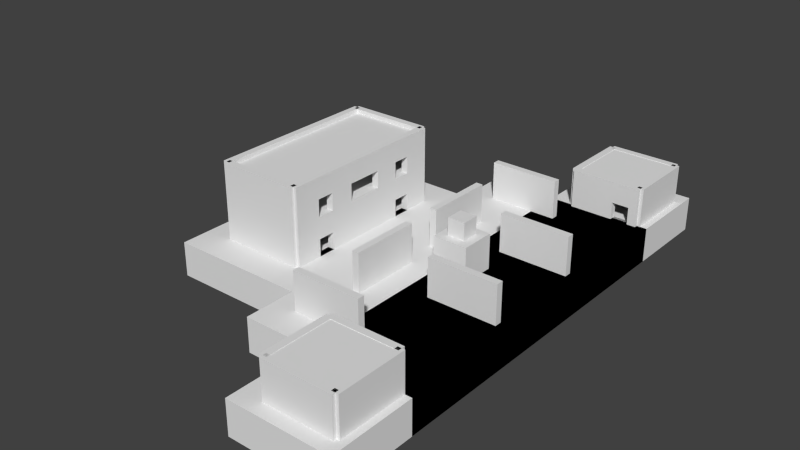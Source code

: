 # Source: yard3.blend  (saved by Blender 2.76.0; exported with 4.5.12 LTS)
import bpy
from mathutils import Matrix  # noqa: F401  (used for matrix-valued properties, if any)

bpy.ops.wm.read_factory_settings(use_empty=True)
scene = bpy.context.scene
scene.name = 'Scene'

# ---- collections
col_collection_1 = bpy.data.collections.new('Collection 1'); scene.collection.children.link(col_collection_1)

# ---- materials (node trees are filled in below, after node groups)
mat_material = bpy.data.materials.new('Material')
mat_material.alpha_threshold = 0.0
mat_material.use_transparent_shadow = False
mat_material.roughness = 0.5
mat_material.line_color = (0.0, 0.0, 0.0, 1.0)

# ---- material node trees

# ---- world
world_world = bpy.data.worlds.new('World'); scene.world = world_world
world_world.color = (0.05088, 0.05088, 0.05088)
world_world.use_sun_shadow = False
world_world.sun_shadow_jitter_overblur = 0.0
world_world.cycles.sampling_method = 'MANUAL'
world_world.cycles.sample_map_resolution = 256

# ---- meshes
me_cube_004 = bpy.data.meshes.new('Cube.004')
me_cube_004.from_pydata([(1.0, 1.0, -1.0), (1.0, -1.0, -1.0), (-1.0, -1.0, -1.0), (-1.0, 1.0, -1.0), (1.0, 1.0, 1.0), (1.0, -1.0, 1.0), (-1.0, -1.0, 1.0), (-1.0, 1.0, 1.0)], [], [(0, 1, 2, 3), (4, 7, 6, 5), (0, 4, 5, 1), (1, 5, 6, 2), (2, 6, 7, 3), (4, 0, 3, 7)])
me_cube_004.materials.append(mat_material)
me_cube_004.use_remesh_preserve_volume = False
me_cube_004.use_remesh_preserve_attributes = False
me_cube_004.use_mirror_vertex_groups = False
me_cube_004.update()
me_cube_003 = bpy.data.meshes.new('Cube.003')
me_cube_003.from_pydata([(1.0, 1.0, -1.0), (1.0, -1.0, -1.0), (-1.0, -1.0, -1.0), (-1.0, 1.0, -1.0), (1.0, 1.0, 1.0), (1.0, -1.0, 1.0), (-1.0, -1.0, 1.0), (-1.0, 1.0, 1.0)], [], [(0, 1, 2, 3), (4, 7, 6, 5), (0, 4, 5, 1), (1, 5, 6, 2), (2, 6, 7, 3), (4, 0, 3, 7)])
me_cube_003.materials.append(mat_material)
me_cube_003.use_remesh_preserve_volume = False
me_cube_003.use_remesh_preserve_attributes = False
me_cube_003.use_mirror_vertex_groups = False
me_cube_003.update()
me_cube_022 = bpy.data.meshes.new('Cube.022')
me_cube_022.from_pydata([(-0.248, 0.9796, -10.0), (0.8929, 0.9796, -11.12), (0.8929, 0.9796, 1.125), (-1.0, 0.9796, 1.125), (-0.744, 0.9796, -5.0), (-0.248, 0.9796, -5.0), (-0.744, 0.9796, -10.0), (-1.0, 0.9796, -11.12), (1.0, 0.9796, -11.13), (1.0, 1.197, -11.12), (1.0, 1.097, -11.12), (0.8929, 1.097, -11.12), (-1.0, 1.197, -11.12), (1.091, 1.097, -11.13), (1.091, -1.097, -11.13), (0.8929, -1.097, -11.13), (0.8929, -0.8163, -10.0), (0.8929, -0.2721, -10.0), (0.8929, -1.097, 1.125), (0.8929, 1.097, 1.125), (0.8929, 1.097, 1.125), (0.8929, -0.8163, -5.0), (0.8929, -0.2721, -5.0), (1.0, 1.034, 1.125), (1.0, 1.197, 1.125), (-1.0, 1.197, 1.125), (0.9669, 1.097, 1.125), (-0.248, 1.197, -10.0), (-0.744, 1.197, -5.0), (-0.744, 1.197, -10.0), (-0.248, 1.197, -5.0), (1.0, 1.097, 1.125), (1.091, 1.097, 1.125), (1.091, -0.2721, -10.0), (1.091, -1.097, 1.125), (1.091, -0.8163, -5.0), (1.091, -0.2721, -5.0), (1.091, -0.8163, -10.0), (1.0, 1.0, -1.0), (1.0, -1.0, -1.0), (-1.0, -1.0, -1.0), (-1.0, 1.0, -1.0), (1.0, 1.0, 1.0), (-1.0, 1.0, 1.0), (1.0, -1.0, 1.0), (-1.0, -1.0, 1.0), (1.0, -1.197, -11.13), (1.0, -1.197, 1.125), (-1.0, -1.197, 1.125), (-1.0, -1.197, -11.12), (1.0, -0.9796, -11.12), (-1.0, -0.9796, -11.12), (1.0, -0.9796, 1.125), (-1.0, -0.9796, 1.125), (-0.8929, 1.097, -11.12), (-0.8929, 1.097, 1.125), (-0.8929, -1.097, 1.125), (-0.8929, -1.097, -11.12), (-1.091, 1.097, -11.12), (-1.091, -1.097, -11.12), (-1.091, 1.097, 1.125), (-1.091, -1.097, 1.125)], [], [(0, 1, 2, 3, 4, 5), (0, 6, 4, 3, 7, 8, 1), (9, 10, 11, 8, 7, 12), (11, 13, 14, 15, 1, 8), (16, 17, 15, 18, 19, 20, 2, 21), (17, 22, 21, 2, 1, 15), (23, 24, 25, 3, 2, 20, 26), (3, 25, 12, 7), (27, 9, 12, 25, 28, 29), (27, 30, 28, 25, 24, 9), (10, 9, 24, 23, 31), (13, 11, 10, 31, 32), (33, 13, 32, 34, 35, 36), (37, 35, 34, 14, 13, 33), (34, 18, 15, 14), (32, 31, 23, 26, 19, 18, 34), (20, 19, 26), (35, 37, 16, 21), (21, 22, 36, 35), (37, 33, 17, 16), (22, 17, 33, 36), (30, 27, 0, 5), (28, 30, 5, 4), (27, 29, 6, 0), (4, 6, 29, 28), (38, 39, 40, 41), (42, 38, 41, 43), (38, 42, 44, 39), (39, 44, 45, 40), (40, 45, 43, 41), (42, 43, 45, 44), (46, 47, 48, 49), (50, 46, 49, 51), (46, 50, 52, 47), (47, 52, 53, 48), (48, 53, 51, 49), (50, 51, 53, 52), (54, 55, 56, 57), (58, 54, 57, 59), (54, 58, 60, 55), (55, 60, 61, 56), (56, 61, 59, 57), (58, 59, 61, 60)])
me_cube_022.materials.append(mat_material)
me_cube_022.use_remesh_preserve_volume = False
me_cube_022.use_remesh_preserve_attributes = False
me_cube_022.use_mirror_vertex_groups = False
me_cube_022.update()
me_cube_021 = bpy.data.meshes.new('Cube.021')
me_cube_021.from_pydata([(1.0, 1.0, -1.0), (1.0, -1.0, -1.0), (-1.0, -1.0, -1.0), (-1.0, 1.0, -1.0), (1.0, 1.0, 1.0), (1.0, -1.0, 1.0), (-1.0, -1.0, 1.0), (-1.0, 1.0, 1.0)], [], [(0, 1, 2, 3), (4, 7, 6, 5), (0, 4, 5, 1), (1, 5, 6, 2), (2, 6, 7, 3), (4, 0, 3, 7)])
me_cube_021.materials.append(mat_material)
me_cube_021.use_remesh_preserve_volume = False
me_cube_021.use_remesh_preserve_attributes = False
me_cube_021.use_mirror_vertex_groups = False
me_cube_021.update()
me_cube_020 = bpy.data.meshes.new('Cube.020')
me_cube_020.from_pydata([(1.0, 1.0, -1.0), (1.0, -1.0, -1.0), (-1.0, -1.0, -1.0), (-1.0, 1.0, -1.0), (1.0, 1.0, 1.0), (1.0, -1.0, 1.0), (-1.0, -1.0, 1.0), (-1.0, 1.0, 1.0)], [], [(0, 1, 2, 3), (4, 7, 6, 5), (0, 4, 5, 1), (1, 5, 6, 2), (2, 6, 7, 3), (4, 0, 3, 7)])
me_cube_020.materials.append(mat_material)
me_cube_020.use_remesh_preserve_volume = False
me_cube_020.use_remesh_preserve_attributes = False
me_cube_020.use_mirror_vertex_groups = False
me_cube_020.update()
me_cube_019 = bpy.data.meshes.new('Cube.019')
me_cube_019.from_pydata([(1.0, 1.0, -1.0), (1.0, -1.0, -1.0), (-1.0, -1.0, -1.0), (-1.0, 1.0, -1.0), (1.0, 1.0, 1.0), (1.0, -1.0, 1.0), (-1.0, -1.0, 1.0), (-1.0, 1.0, 1.0)], [], [(0, 1, 2, 3), (4, 7, 6, 5), (0, 4, 5, 1), (1, 5, 6, 2), (2, 6, 7, 3), (4, 0, 3, 7)])
me_cube_019.materials.append(mat_material)
me_cube_019.use_remesh_preserve_volume = False
me_cube_019.use_remesh_preserve_attributes = False
me_cube_019.use_mirror_vertex_groups = False
me_cube_019.update()
me_cube_018 = bpy.data.meshes.new('Cube.018')
me_cube_018.from_pydata([(1.0, 1.0, -1.0), (1.0, -1.0, -1.0), (-1.0, -1.0, -1.0), (-1.0, 1.0, -1.0), (1.0, 1.0, 1.0), (1.0, -1.0, 1.0), (-1.0, -1.0, 1.0), (-1.0, 1.0, 1.0)], [], [(0, 1, 2, 3), (4, 7, 6, 5), (0, 4, 5, 1), (1, 5, 6, 2), (2, 6, 7, 3), (4, 0, 3, 7)])
me_cube_018.materials.append(mat_material)
me_cube_018.use_remesh_preserve_volume = False
me_cube_018.use_remesh_preserve_attributes = False
me_cube_018.use_mirror_vertex_groups = False
me_cube_018.update()
me_cube_017 = bpy.data.meshes.new('Cube.017')
me_cube_017.from_pydata([(1.0, 1.0, -1.0), (1.0, -1.0, -1.0), (-1.0, -1.0, -1.0), (-1.0, 1.0, -1.0), (1.0, 1.0, 1.0), (1.0, -1.0, 1.0), (-1.0, -1.0, 1.0), (-1.0, 1.0, 1.0)], [], [(0, 1, 2, 3), (4, 7, 6, 5), (0, 4, 5, 1), (1, 5, 6, 2), (2, 6, 7, 3), (4, 0, 3, 7)])
me_cube_017.materials.append(mat_material)
me_cube_017.use_remesh_preserve_volume = False
me_cube_017.use_remesh_preserve_attributes = False
me_cube_017.use_mirror_vertex_groups = False
me_cube_017.update()
me_cube_016 = bpy.data.meshes.new('Cube.016')
me_cube_016.from_pydata([(1.0, 1.0, -1.0), (1.0, -1.0, -1.0), (-1.0, -1.0, -1.0), (-1.0, 1.0, -1.0), (1.0, 1.0, 1.0), (1.0, -1.0, 1.0), (-1.0, -1.0, 1.0), (-1.0, 1.0, 1.0)], [], [(0, 1, 2, 3), (4, 7, 6, 5), (0, 4, 5, 1), (1, 5, 6, 2), (2, 6, 7, 3), (4, 0, 3, 7)])
me_cube_016.materials.append(mat_material)
me_cube_016.use_remesh_preserve_volume = False
me_cube_016.use_remesh_preserve_attributes = False
me_cube_016.use_mirror_vertex_groups = False
me_cube_016.update()
me_cube_015 = bpy.data.meshes.new('Cube.015')
me_cube_015.from_pydata([(-1.0, -1.0, -1.0), (-1.0, -1.0, 1.0), (-1.0, 1.0, -1.0), (-1.0, 1.0, 1.0), (1.0, -1.0, -1.0), (1.0, -1.0, 1.0), (1.0, 1.0, -1.0), (1.0, 1.0, 1.0)], [], [(1, 3, 2, 0), (3, 7, 6, 2), (7, 5, 4, 6), (5, 1, 0, 4), (0, 2, 6, 4), (5, 7, 3, 1)])
me_cube_015.use_remesh_preserve_volume = False
me_cube_015.use_remesh_preserve_attributes = False
me_cube_015.use_mirror_vertex_groups = False
me_cube_015.update()
me_cube_014 = bpy.data.meshes.new('Cube.014')
me_cube_014.from_pydata([(-1.0, -1.0, -1.0), (-1.0, -1.0, 1.0), (-1.0, 1.0, -1.0), (-1.0, 1.0, 1.0), (1.0, -1.0, -1.0), (1.0, -1.0, 1.0), (1.0, 1.0, -1.0), (1.0, 1.0, 1.0)], [], [(1, 3, 2, 0), (3, 7, 6, 2), (7, 5, 4, 6), (5, 1, 0, 4), (0, 2, 6, 4), (5, 7, 3, 1)])
me_cube_014.use_remesh_preserve_volume = False
me_cube_014.use_remesh_preserve_attributes = False
me_cube_014.use_mirror_vertex_groups = False
me_cube_014.update()
me_cube_013 = bpy.data.meshes.new('Cube.013')
me_cube_013.from_pydata([(-1.0, -1.197, -11.12), (1.0, -1.197, -11.13), (-0.248, -1.197, -10.0), (-0.744, -1.197, -10.0), (-0.744, -1.197, -5.0), (-1.0, -1.197, 1.125), (-0.248, -1.197, -5.0), (1.0, -1.197, 1.125), (1.0, -1.097, -11.12), (-1.0, -0.9796, -11.12), (0.8929, -0.9796, -11.12), (0.8929, -1.097, -11.12), (1.0, -1.097, 1.125), (1.0, -0.9796, 1.125), (1.0, -0.9796, 1.125), (-1.0, -0.9796, 1.125), (1.091, -1.097, 1.125), (0.8929, -1.097, -11.13), (1.091, -1.097, -11.13), (0.8929, -0.9796, 1.125), (-0.248, -0.9796, -10.0), (-0.248, -0.9796, -5.0), (-0.744, -0.9796, -5.0), (-0.744, -0.9796, -10.0), (0.8929, 1.097, 1.125), (0.8929, 1.097, -11.12), (0.8929, 0.8163, -10.0), (0.8929, 0.8163, -5.0), (0.8929, 0.2721, -5.0), (0.8929, 0.2721, -10.0), (1.091, 1.097, 1.125), (1.091, 1.097, -11.13), (1.091, 0.8163, -10.0), (1.091, 0.2721, -10.0), (1.091, 0.2721, -5.0), (1.091, 0.8163, -5.0), (1.0, 1.0, -1.0), (1.0, -1.0, -1.0), (-1.0, -1.0, -1.0), (-1.0, 1.0, -1.0), (1.0, 1.0, 1.0), (-1.0, 1.0, 1.0), (1.0, -1.0, 1.0), (-1.0, -1.0, 1.0), (1.0, 0.9796, -11.13), (1.0, 0.9796, 1.125), (-1.0, 0.9796, 1.125), (-1.0, 0.9796, -11.12), (1.0, 1.197, -11.12), (-1.0, 1.197, -11.12), (1.0, 1.197, 1.125), (-1.0, 1.197, 1.125), (-0.8929, 1.097, -11.12), (-0.8929, 1.097, 1.125), (-0.8929, -1.097, 1.125), (-0.8929, -1.097, -11.12), (-1.091, 1.097, -11.12), (-1.091, -1.097, -11.12), (-1.091, 1.097, 1.125), (-1.091, -1.097, 1.125)], [], [(0, 1, 2, 3, 4, 5), (5, 4, 6, 2, 1, 7), (8, 1, 0, 9, 10, 11), (1, 8, 12, 13, 14, 7), (7, 14, 15, 5), (5, 15, 9, 0), (16, 12, 8, 11, 17, 18), (15, 14, 13, 19, 10, 20, 21, 22), (15, 22, 23, 20, 10, 9), (24, 25, 26, 27, 28, 10, 19), (17, 11, 10, 28, 29, 26, 25), (30, 24, 19, 13, 12, 16), (18, 31, 32, 33, 34, 30, 16), (30, 34, 35, 32, 31), (25, 31, 18, 17), (31, 25, 24, 30), (34, 33, 29, 28), (28, 27, 35, 34), (33, 32, 26, 29), (27, 26, 32, 35), (21, 20, 2, 6), (22, 21, 6, 4), (20, 23, 3, 2), (4, 3, 23, 22), (36, 37, 38, 39), (40, 36, 39, 41), (36, 40, 42, 37), (37, 42, 43, 38), (38, 43, 41, 39), (40, 41, 43, 42), (44, 45, 46, 47), (48, 44, 47, 49), (44, 48, 50, 45), (45, 50, 51, 46), (46, 51, 49, 47), (48, 49, 51, 50), (52, 53, 54, 55), (56, 52, 55, 57), (52, 56, 58, 53), (53, 58, 59, 54), (54, 59, 57, 55), (56, 57, 59, 58)])
me_cube_013.materials.append(mat_material)
me_cube_013.use_remesh_preserve_volume = False
me_cube_013.use_remesh_preserve_attributes = False
me_cube_013.use_mirror_vertex_groups = False
me_cube_013.update()
me_cube_006 = bpy.data.meshes.new('Cube.006')
me_cube_006.from_pydata([(0.9167, -0.7143, -3.75), (0.9167, -0.7143, -8.75), (0.9167, -0.7143, -15.0), (0.9167, -0.7143, -20.0), (0.9167, -1.029, -22.25), (0.9167, -1.029, 2.25), (0.9167, 1.029, 2.25), (0.9167, 0.7143, -8.75), (0.9167, 0.7143, -3.75), (0.9167, 0.5102, -3.75), (0.9167, 0.5102, -8.75), (0.9167, 0.5102, -15.0), (0.9167, 0.5102, -20.0), (0.9167, 0.2143, -8.75), (0.9167, 0.2143, -3.75), (0.9167, -0.2143, -3.75), (0.9167, -0.2143, -8.75), (0.9167, -0.5102, -8.75), (0.9167, -0.5102, -3.75), (0.9167, -0.5102, -15.0), (0.9167, 0.7143, -20.0), (0.9167, 0.7143, -15.0), (0.9167, 1.029, -22.25), (0.9167, -0.5102, -20.0), (1.083, -1.029, -22.25), (1.083, 1.029, -22.25), (1.083, -1.029, 2.25), (1.083, 1.029, 2.25), (1.083, -0.5102, -15.0), (1.083, -0.5102, -20.0), (1.083, -0.7143, -20.0), (1.083, 0.7143, -8.75), (1.083, 0.5102, -8.75), (1.083, 0.5102, -15.0), (1.083, 0.7143, -15.0), (1.083, 0.7143, -20.0), (1.083, 0.5102, -20.0), (1.083, 0.2143, -8.75), (1.083, -0.2143, -8.75), (1.083, -0.5102, -8.75), (1.083, -0.7143, -8.75), (1.083, -0.7143, -15.0), (1.083, -0.7143, -3.75), (1.083, -0.5102, -3.75), (1.083, -0.2143, -3.75), (1.083, 0.2143, -3.75), (1.083, 0.5102, -3.75), (1.083, 0.7143, -3.75), (-0.375, -0.4143, -11.0), (-0.875, -0.4143, -11.0), (-0.875, 0.4143, -11.0), (-0.375, 0.4143, -11.0), (-0.375, 0.8224, -11.0), (-1.0, 1.0, -11.0), (1.0, 1.0, -11.0), (1.0, -1.0, -11.0), (-1.0, -1.0, -11.0), (-0.875, -0.8224, -11.0), (-0.375, -0.8224, -11.0), (-0.875, 0.8224, -11.0), (1.0, 1.0, -9.0), (-1.0, 1.0, -9.0), (1.0, -1.0, -9.0), (-1.0, -1.0, -9.0), (-0.875, -0.4143, -9.0), (-0.875, 0.4143, -9.0), (-0.875, 0.8224, -9.0), (-0.375, 0.8224, -9.0), (-0.875, -0.8224, -9.0), (-0.375, -0.4143, -9.0), (-0.375, -0.8224, -9.0), (-0.375, 0.4143, -9.0), (-1.083, -1.029, -22.25), (-1.083, -1.029, 2.25), (-1.083, 1.029, 2.25), (-1.083, 1.029, -22.25), (-0.9167, -1.029, -22.25), (-0.9167, 1.029, -22.25), (-0.9167, -1.029, 2.25), (-0.9167, 1.029, 2.25), (1.0, 1.0, -1.0), (1.0, -1.0, -1.0), (-1.0, -1.0, -1.0), (-1.0, 1.0, -1.0), (1.0, 1.0, 1.0), (-1.0, 1.0, 1.0), (1.0, -1.0, 1.0), (-1.0, -1.0, 1.0), (1.0, 0.9796, -22.25), (1.0, 0.9796, 2.25), (-1.0, 0.9796, 2.25), (-1.0, 0.9796, -22.25), (1.0, 1.061, -22.25), (-1.0, 1.061, -22.25), (1.0, 1.061, 2.25), (-1.0, 1.061, 2.25), (1.0, -1.061, -22.25), (1.0, -1.061, 2.25), (-1.0, -1.061, 2.25), (-1.0, -1.061, -22.25), (1.0, -0.9796, -22.25), (-1.0, -0.9796, -22.25), (1.0, -0.9796, 2.25), (-1.0, -0.9796, 2.25)], [], [(0, 1, 2, 3, 4, 5, 6, 7, 8, 9, 10, 11, 12, 13, 14, 15, 16, 17, 18), (19, 2, 1, 17, 16, 13, 12, 20, 21, 11, 10, 7, 6, 22, 4, 3, 23), (24, 4, 22, 25), (4, 24, 26, 5), (5, 26, 27, 6), (6, 27, 25, 22), (28, 29, 30, 24, 25, 27, 31, 32, 33, 34, 35, 36, 37, 38, 39, 40, 41), (42, 43, 39, 38, 44, 45, 37, 36, 33, 32, 46, 47, 31, 27, 26, 24, 30, 41, 40), (21, 20, 35, 34), (34, 33, 11, 21), (20, 12, 36, 35), (33, 36, 12, 11), (19, 23, 29, 28), (28, 41, 2, 19), (23, 3, 30, 29), (41, 30, 3, 2), (14, 13, 37, 45), (45, 44, 15, 14), (13, 16, 38, 37), (44, 38, 16, 15), (18, 17, 39, 43), (43, 42, 0, 18), (17, 1, 40, 39), (42, 40, 1, 0), (8, 7, 31, 47), (47, 46, 9, 8), (7, 10, 32, 31), (46, 32, 10, 9), (48, 49, 50, 51, 52, 53, 54, 55, 56, 57, 58), (49, 57, 56, 53, 52, 59, 50), (60, 54, 53, 61), (54, 60, 62, 55), (55, 62, 63, 56), (56, 63, 61, 53), (64, 65, 66, 67, 60, 61, 63, 68), (69, 70, 68, 63, 62, 60, 67, 71, 65, 64), (64, 68, 57, 49), (69, 64, 49, 48), (68, 70, 58, 57), (70, 69, 48, 58), (66, 65, 50, 59), (67, 66, 59, 52), (65, 71, 51, 50), (71, 67, 52, 51), (72, 73, 74, 75), (76, 72, 75, 77), (72, 76, 78, 73), (73, 78, 79, 74), (74, 79, 77, 75), (76, 77, 79, 78), (80, 81, 82, 83), (84, 80, 83, 85), (80, 84, 86, 81), (81, 86, 87, 82), (82, 87, 85, 83), (84, 85, 87, 86), (88, 89, 90, 91), (92, 88, 91, 93), (88, 92, 94, 89), (89, 94, 95, 90), (90, 95, 93, 91), (92, 93, 95, 94), (96, 97, 98, 99), (100, 96, 99, 101), (96, 100, 102, 97), (97, 102, 103, 98), (98, 103, 101, 99), (100, 101, 103, 102)])
me_cube_006.materials.append(mat_material)
me_cube_006.use_remesh_preserve_volume = False
me_cube_006.use_remesh_preserve_attributes = False
me_cube_006.use_mirror_vertex_groups = False
me_cube_006.update()
me_cube_002 = bpy.data.meshes.new('Cube.002')
me_cube_002.from_pydata([(1.0, 1.0, -1.0), (1.0, -1.0, -1.0), (-1.0, -1.0, -1.0), (-1.0, 1.0, -1.0), (1.0, 1.0, 1.0), (1.0, -1.0, 1.0), (-1.0, -1.0, 1.0), (-1.0, 1.0, 1.0)], [], [(0, 1, 2, 3), (4, 7, 6, 5), (0, 4, 5, 1), (1, 5, 6, 2), (2, 6, 7, 3), (4, 0, 3, 7)])
me_cube_002.materials.append(mat_material)
me_cube_002.use_remesh_preserve_volume = False
me_cube_002.use_remesh_preserve_attributes = False
me_cube_002.use_mirror_vertex_groups = False
me_cube_002.update()
me_cube_001 = bpy.data.meshes.new('Cube.001')
me_cube_001.from_pydata([(1.0, 1.0, -1.0), (1.0, -1.0, -1.0), (-1.0, -1.0, -1.0), (-1.0, 1.0, -1.0), (1.0, 1.0, 1.0), (1.0, -1.0, 1.0), (-1.0, -1.0, 1.0), (-1.0, 1.0, 1.0)], [], [(0, 1, 2, 3), (4, 7, 6, 5), (0, 4, 5, 1), (1, 5, 6, 2), (2, 6, 7, 3), (4, 0, 3, 7)])
me_cube_001.materials.append(mat_material)
me_cube_001.use_remesh_preserve_volume = False
me_cube_001.use_remesh_preserve_attributes = False
me_cube_001.use_mirror_vertex_groups = False
me_cube_001.update()
me_cube = bpy.data.meshes.new('Cube')
me_cube.from_pydata([(1.0, 1.0, -1.0), (1.0, -1.0, -1.0), (-1.0, -1.0, -1.0), (-1.0, 1.0, -1.0), (1.0, 1.0, 1.0), (1.0, -1.0, 1.0), (-1.0, -1.0, 1.0), (-1.0, 1.0, 1.0)], [], [(0, 1, 2, 3), (4, 7, 6, 5), (0, 4, 5, 1), (1, 5, 6, 2), (2, 6, 7, 3), (4, 0, 3, 7)])
me_cube.materials.append(mat_material)
me_cube.use_remesh_preserve_volume = False
me_cube.use_remesh_preserve_attributes = False
me_cube.use_mirror_vertex_groups = False
me_cube.update()

# ---- objects
ob_cube_004 = bpy.data.objects.new('Cube.004', me_cube_004)
ob_cube_003 = bpy.data.objects.new('Cube.003', me_cube_003)
ob_cube_009 = bpy.data.objects.new('Cube.009', me_cube_022)
ob_cube_021 = bpy.data.objects.new('Cube.021', me_cube_021)
ob_cube_020 = bpy.data.objects.new('Cube.020', me_cube_020)
ob_cube_019 = bpy.data.objects.new('Cube.019', me_cube_019)
ob_cube_018 = bpy.data.objects.new('Cube.018', me_cube_018)
ob_cube_017 = bpy.data.objects.new('Cube.017', me_cube_017)
ob_cube_016 = bpy.data.objects.new('Cube.016', me_cube_016)
ob_cube_015 = bpy.data.objects.new('Cube.015', me_cube_015)
ob_cube_014 = bpy.data.objects.new('Cube.014', me_cube_014)
ob_cube_013 = bpy.data.objects.new('Cube.013', me_cube_013)
ob_cube_006 = bpy.data.objects.new('Cube.006', me_cube_006)
ob_cube_002 = bpy.data.objects.new('Cube.002', me_cube_002)
ob_cube_001 = bpy.data.objects.new('Cube.001', me_cube_001)
ob_cube = bpy.data.objects.new('Cube', me_cube)

# ---- transforms, parenting, visibility, modifiers, constraints
ob_cube_004.location = (-10.6, 2.5, 1.87)
ob_cube_004.rotation_euler = (-3.142, 0.6109, -7.854)
ob_cube_004.scale = (2.016, 0.6125, 0.2)
ob_cube_004.lock_rotations_4d = False
ob_cube_004.empty_display_type = 'ARROWS'
ob_cube_004.lineart.crease_threshold = 0.0
ob_cube_003.location = (-10.6, -2.5, 1.87)
ob_cube_003.rotation_euler = (-3.142, 0.6109, -4.712)
ob_cube_003.scale = (2.016, 0.6125, 0.2)
ob_cube_003.lock_rotations_4d = False
ob_cube_003.empty_display_type = 'ARROWS'
ob_cube_003.lineart.crease_threshold = 0.0
ob_cube_009.location = (2.4, 12.0, 3.0)
ob_cube_009.rotation_euler = (0.0, -1.51e-07, -3.142)
ob_cube_009.scale = (2.016, 1.838, 0.2)
ob_cube_009.lock_rotations_4d = False
ob_cube_009.empty_display_type = 'ARROWS'
ob_cube_009.lineart.crease_threshold = 0.0
ob_cube_021.location = (-1.6, 8.0, 2.0)
ob_cube_021.rotation_euler = (-1.571, -2.22e-16, -3.142)
ob_cube_021.scale = (2.016, 1.225, 0.2)
ob_cube_021.lock_rotations_4d = False
ob_cube_021.empty_display_type = 'ARROWS'
ob_cube_021.lineart.crease_threshold = 0.0
ob_cube_020.location = (2.4, 3.0, 2.0)
ob_cube_020.rotation_euler = (-1.571, -2.22e-16, -3.142)
ob_cube_020.scale = (2.016, 1.225, 0.2)
ob_cube_020.lock_rotations_4d = False
ob_cube_020.empty_display_type = 'ARROWS'
ob_cube_020.lineart.crease_threshold = 0.0
ob_cube_019.location = (-2.6, 3.0, 2.0)
ob_cube_019.rotation_euler = (-1.571, -2.22e-16, -4.712)
ob_cube_019.scale = (2.016, 1.225, 0.2)
ob_cube_019.lock_rotations_4d = False
ob_cube_019.empty_display_type = 'ARROWS'
ob_cube_019.lineart.crease_threshold = 0.0
ob_cube_018.location = (-2.6, -3.0, 2.0)
ob_cube_018.rotation_euler = (-1.571, -2.22e-16, -4.712)
ob_cube_018.scale = (2.016, 1.225, 0.2)
ob_cube_018.lock_rotations_4d = False
ob_cube_018.empty_display_type = 'ARROWS'
ob_cube_018.lineart.crease_threshold = 0.0
ob_cube_017.location = (2.4, -3.0, 2.0)
ob_cube_017.rotation_euler = (-1.571, -2.22e-16, -3.142)
ob_cube_017.scale = (2.016, 1.225, 0.2)
ob_cube_017.lock_rotations_4d = False
ob_cube_017.empty_display_type = 'ARROWS'
ob_cube_017.lineart.crease_threshold = 0.0
ob_cube_016.location = (-1.6, -8.0, 2.0)
ob_cube_016.rotation_euler = (-1.571, -2.22e-16, -3.142)
ob_cube_016.scale = (2.016, 1.225, 0.2)
ob_cube_016.lock_rotations_4d = False
ob_cube_016.empty_display_type = 'ARROWS'
ob_cube_016.lineart.crease_threshold = 0.0
ob_cube_015.location = (0.0, 0.0, 3.5)
ob_cube_015.scale = (0.5, 0.5, 0.5)
ob_cube_015.lineart.crease_threshold = 0.0
ob_cube_014.location = (0.0, 0.0, 2.0)
ob_cube_014.lineart.crease_threshold = 0.0
ob_cube_013.location = (2.4, -12.0, 3.0)
ob_cube_013.rotation_euler = (0.0, -1.51e-07, -3.142)
ob_cube_013.scale = (2.016, 1.838, 0.2)
ob_cube_013.lock_rotations_4d = False
ob_cube_013.empty_display_type = 'ARROWS'
ob_cube_013.lineart.crease_threshold = 0.0
ob_cube_006.location = (-9.0, 0.0, 5.0)
ob_cube_006.scale = (2.4, 4.9, 0.2)
ob_cube_006.lock_rotations_4d = False
ob_cube_006.empty_display_type = 'ARROWS'
ob_cube_006.lineart.crease_threshold = 0.0
ob_cube_002.location = (2.0, 0.0, 0.0)
ob_cube_002.scale = (3.0, 15.0, 1.0)
ob_cube_002.lock_rotations_4d = False
ob_cube_002.empty_display_type = 'ARROWS'
ob_cube_002.lineart.crease_threshold = 0.0
ob_cube_001.location = (-9.0, 0.0, 0.0)
ob_cube_001.scale = (4.0, 7.0, 1.0)
ob_cube_001.lock_rotations_4d = False
ob_cube_001.empty_display_type = 'ARROWS'
ob_cube_001.lineart.crease_threshold = 0.0
ob_cube.location = (0.0, 0.0, 0.0)
ob_cube.scale = (5.0, 10.0, 1.0)
ob_cube.lock_rotations_4d = False
ob_cube.empty_display_type = 'ARROWS'
ob_cube.lineart.crease_threshold = 0.0

# ---- collection membership
col_collection_1.objects.link(ob_cube_004)
col_collection_1.objects.link(ob_cube_003)
col_collection_1.objects.link(ob_cube_009)
col_collection_1.objects.link(ob_cube_021)
col_collection_1.objects.link(ob_cube_020)
col_collection_1.objects.link(ob_cube_019)
col_collection_1.objects.link(ob_cube_018)
col_collection_1.objects.link(ob_cube_017)
col_collection_1.objects.link(ob_cube_016)
col_collection_1.objects.link(ob_cube_015)
col_collection_1.objects.link(ob_cube_014)
col_collection_1.objects.link(ob_cube_013)
col_collection_1.objects.link(ob_cube_006)
col_collection_1.objects.link(ob_cube_002)
col_collection_1.objects.link(ob_cube_001)
col_collection_1.objects.link(ob_cube)

# ---- scene / render settings (as saved in the file)
scene.frame_start = 1; scene.frame_end = 250; scene.frame_set(1)
scene.render.engine = 'BLENDER_EEVEE_NEXT'
scene.render.resolution_percentage = 50
scene.render.dither_intensity = 0.0
scene.cycles.use_denoising = False
scene.cycles.samples = 10
scene.cycles.sampling_pattern = 'TABULATED_SOBOL'
scene.cycles.light_sampling_threshold = 0.0
scene.cycles.use_adaptive_sampling = False
scene.cycles.use_light_tree = False
scene.cycles.blur_glossy = 0.0
scene.cycles.pixel_filter_type = 'GAUSSIAN'
scene.cycles.sample_clamp_indirect = 0.0
scene.view_settings.view_transform = 'Standard'
bpy.context.view_layer.update()

# ---- added for rendering (the .blend has no active camera and no usable light): camera, sun
cam_auto = bpy.data.cameras.new('AutoCamera')
cam_auto.lens = 50.0
cam_auto.sensor_width = 36.0
cam_auto.clip_end = 1000.0
ob_auto_camera = bpy.data.objects.new('AutoCamera', cam_auto)
scene.collection.objects.link(ob_auto_camera)
ob_auto_camera.location = (28.9152, -39.4982, 28.5571)
ob_auto_camera.rotation_euler = (1.09748, -7.21219e-08, 0.694738)
scene.camera = ob_auto_camera
light_auto_sun = bpy.data.lights.new('AutoSun', 'SUN')
light_auto_sun.energy = 3.0
light_auto_sun.angle = 0.0523599
ob_auto_sun = bpy.data.objects.new('AutoSun', light_auto_sun)
scene.collection.objects.link(ob_auto_sun)
ob_auto_sun.rotation_euler = (0.872665, 0.174533, 0.523599)
bpy.context.view_layer.update()
